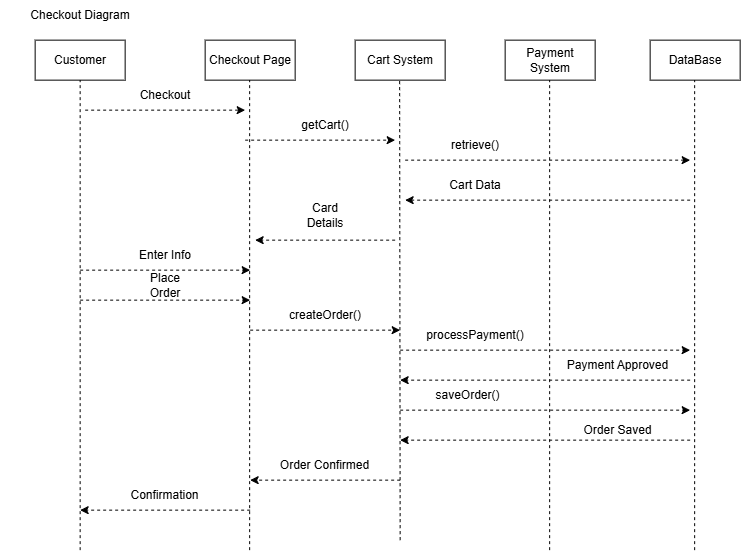

The diagram above was exported from draw.io. Its source (the exported page's mxGraphModel, read from the mxfile embedded in the PNG):
<mxGraphModel dx="1437" dy="998" grid="1" gridSize="10" guides="1" tooltips="1" connect="1" arrows="1" fold="1" page="1" pageScale="1" pageWidth="850" pageHeight="1100" math="0" shadow="0">
  <root>
    <mxCell id="0" />
    <mxCell id="1" parent="0" />
    <mxCell id="DzDsmuCRBj4EqkfbHitc-1" parent="1" style="rounded=0;whiteSpace=wrap;html=1;" value="Customer" vertex="1">
      <mxGeometry height="40" width="90" x="105" y="120" as="geometry" />
    </mxCell>
    <mxCell id="DzDsmuCRBj4EqkfbHitc-2" parent="1" style="rounded=0;whiteSpace=wrap;html=1;" value="Checkout Page" vertex="1">
      <mxGeometry height="40" width="90" x="275" y="120" as="geometry" />
    </mxCell>
    <mxCell id="DzDsmuCRBj4EqkfbHitc-3" parent="1" style="rounded=0;whiteSpace=wrap;html=1;" value="Cart System" vertex="1">
      <mxGeometry height="40" width="90" x="425" y="120" as="geometry" />
    </mxCell>
    <mxCell id="DzDsmuCRBj4EqkfbHitc-4" parent="1" style="rounded=0;whiteSpace=wrap;html=1;" value="Payment System" vertex="1">
      <mxGeometry height="40" width="90" x="575" y="120" as="geometry" />
    </mxCell>
    <mxCell id="DzDsmuCRBj4EqkfbHitc-5" edge="1" parent="1" style="endArrow=none;dashed=1;html=1;rounded=0;entryX=0.5;entryY=1;entryDx=0;entryDy=0;" target="DzDsmuCRBj4EqkfbHitc-1" value="">
      <mxGeometry height="50" relative="1" width="50" as="geometry">
        <mxPoint x="150" y="630" as="sourcePoint" />
        <mxPoint x="535" y="510" as="targetPoint" />
      </mxGeometry>
    </mxCell>
    <mxCell id="DzDsmuCRBj4EqkfbHitc-6" edge="1" parent="1" style="endArrow=none;dashed=1;html=1;rounded=0;entryX=0.5;entryY=1;entryDx=0;entryDy=0;" value="">
      <mxGeometry height="50" relative="1" width="50" as="geometry">
        <mxPoint x="319.5" y="630" as="sourcePoint" />
        <mxPoint x="319.5" y="160" as="targetPoint" />
      </mxGeometry>
    </mxCell>
    <mxCell id="DzDsmuCRBj4EqkfbHitc-7" edge="1" parent="1" style="endArrow=none;dashed=1;html=1;rounded=0;entryX=0.5;entryY=1;entryDx=0;entryDy=0;" value="">
      <mxGeometry height="50" relative="1" width="50" as="geometry">
        <mxPoint x="470" y="620" as="sourcePoint" />
        <mxPoint x="469.5" y="160" as="targetPoint" />
      </mxGeometry>
    </mxCell>
    <mxCell id="DzDsmuCRBj4EqkfbHitc-8" edge="1" parent="1" style="endArrow=none;dashed=1;html=1;rounded=0;entryX=0.5;entryY=1;entryDx=0;entryDy=0;" value="">
      <mxGeometry height="50" relative="1" width="50" as="geometry">
        <mxPoint x="619.5" y="630" as="sourcePoint" />
        <mxPoint x="619.5" y="160" as="targetPoint" />
      </mxGeometry>
    </mxCell>
    <mxCell id="DzDsmuCRBj4EqkfbHitc-9" edge="1" parent="1" style="endArrow=classic;html=1;rounded=0;dashed=1;" value="">
      <mxGeometry height="50" relative="1" width="50" as="geometry">
        <mxPoint x="155" y="190" as="sourcePoint" />
        <mxPoint x="315" y="190" as="targetPoint" />
      </mxGeometry>
    </mxCell>
    <mxCell id="DzDsmuCRBj4EqkfbHitc-10" edge="1" parent="1" style="endArrow=classic;html=1;rounded=0;dashed=1;" value="">
      <mxGeometry height="50" relative="1" width="50" as="geometry">
        <mxPoint x="315" y="220" as="sourcePoint" />
        <mxPoint x="465" y="220" as="targetPoint" />
      </mxGeometry>
    </mxCell>
    <mxCell id="DzDsmuCRBj4EqkfbHitc-11" edge="1" parent="1" style="endArrow=classic;html=1;rounded=0;dashed=1;" value="">
      <mxGeometry height="50" relative="1" width="50" as="geometry">
        <mxPoint x="475" y="240" as="sourcePoint" />
        <mxPoint x="760" y="240" as="targetPoint" />
      </mxGeometry>
    </mxCell>
    <mxCell id="DzDsmuCRBj4EqkfbHitc-12" edge="1" parent="1" style="endArrow=classic;html=1;rounded=0;dashed=1;" value="">
      <mxGeometry height="50" relative="1" width="50" as="geometry">
        <mxPoint x="760" y="280" as="sourcePoint" />
        <mxPoint x="475" y="280" as="targetPoint" />
      </mxGeometry>
    </mxCell>
    <mxCell id="DzDsmuCRBj4EqkfbHitc-13" edge="1" parent="1" style="endArrow=classic;html=1;rounded=0;dashed=1;" value="">
      <mxGeometry height="50" relative="1" width="50" as="geometry">
        <mxPoint x="465" y="320" as="sourcePoint" />
        <mxPoint x="325" y="320" as="targetPoint" />
      </mxGeometry>
    </mxCell>
    <mxCell id="DzDsmuCRBj4EqkfbHitc-14" edge="1" parent="1" style="endArrow=classic;html=1;rounded=0;dashed=1;" value="">
      <mxGeometry height="50" relative="1" width="50" as="geometry">
        <mxPoint x="150" y="350" as="sourcePoint" />
        <mxPoint x="320" y="350" as="targetPoint" />
      </mxGeometry>
    </mxCell>
    <mxCell id="DzDsmuCRBj4EqkfbHitc-15" parent="1" style="text;html=1;whiteSpace=wrap;strokeColor=none;fillColor=none;align=center;verticalAlign=middle;rounded=0;" value="Checkout" vertex="1">
      <mxGeometry height="30" width="60" x="205" y="160" as="geometry" />
    </mxCell>
    <mxCell id="DzDsmuCRBj4EqkfbHitc-16" parent="1" style="text;html=1;whiteSpace=wrap;strokeColor=none;fillColor=none;align=center;verticalAlign=middle;rounded=0;" value="getCart()" vertex="1">
      <mxGeometry height="30" width="60" x="365" y="190" as="geometry" />
    </mxCell>
    <mxCell id="DzDsmuCRBj4EqkfbHitc-17" parent="1" style="text;html=1;whiteSpace=wrap;strokeColor=none;fillColor=none;align=center;verticalAlign=middle;rounded=0;" value="retrieve()" vertex="1">
      <mxGeometry height="30" width="60" x="515" y="210" as="geometry" />
    </mxCell>
    <mxCell id="DzDsmuCRBj4EqkfbHitc-18" parent="1" style="text;html=1;whiteSpace=wrap;strokeColor=none;fillColor=none;align=center;verticalAlign=middle;rounded=0;" value="Cart Data" vertex="1">
      <mxGeometry height="30" width="60" x="515" y="250" as="geometry" />
    </mxCell>
    <mxCell id="DzDsmuCRBj4EqkfbHitc-19" parent="1" style="text;html=1;whiteSpace=wrap;strokeColor=none;fillColor=none;align=center;verticalAlign=middle;rounded=0;" value="Card Details" vertex="1">
      <mxGeometry height="30" width="60" x="365" y="280" as="geometry" />
    </mxCell>
    <mxCell id="DzDsmuCRBj4EqkfbHitc-20" parent="1" style="text;html=1;whiteSpace=wrap;strokeColor=none;fillColor=none;align=center;verticalAlign=middle;rounded=0;" value="Enter Info" vertex="1">
      <mxGeometry height="30" width="60" x="205" y="320" as="geometry" />
    </mxCell>
    <mxCell id="DzDsmuCRBj4EqkfbHitc-21" parent="1" style="rounded=0;whiteSpace=wrap;html=1;" value="DataBase" vertex="1">
      <mxGeometry height="40" width="90" x="720" y="120" as="geometry" />
    </mxCell>
    <mxCell id="DzDsmuCRBj4EqkfbHitc-22" edge="1" parent="1" style="endArrow=none;dashed=1;html=1;rounded=0;entryX=0.5;entryY=1;entryDx=0;entryDy=0;" value="">
      <mxGeometry height="50" relative="1" width="50" as="geometry">
        <mxPoint x="764.5" y="630" as="sourcePoint" />
        <mxPoint x="764.5" y="160" as="targetPoint" />
      </mxGeometry>
    </mxCell>
    <mxCell id="DzDsmuCRBj4EqkfbHitc-23" edge="1" parent="1" style="endArrow=classic;html=1;rounded=0;dashed=1;" value="">
      <mxGeometry height="50" relative="1" width="50" as="geometry">
        <mxPoint x="150" y="380" as="sourcePoint" />
        <mxPoint x="320" y="380" as="targetPoint" />
      </mxGeometry>
    </mxCell>
    <mxCell id="DzDsmuCRBj4EqkfbHitc-24" parent="1" style="text;html=1;whiteSpace=wrap;strokeColor=none;fillColor=none;align=center;verticalAlign=middle;rounded=0;" value="Place Order" vertex="1">
      <mxGeometry height="30" width="60" x="205" y="350" as="geometry" />
    </mxCell>
    <mxCell id="DzDsmuCRBj4EqkfbHitc-25" edge="1" parent="1" style="endArrow=classic;html=1;rounded=0;dashed=1;" value="">
      <mxGeometry height="50" relative="1" width="50" as="geometry">
        <mxPoint x="320" y="410" as="sourcePoint" />
        <mxPoint x="470" y="410" as="targetPoint" />
      </mxGeometry>
    </mxCell>
    <mxCell id="DzDsmuCRBj4EqkfbHitc-26" parent="1" style="text;html=1;whiteSpace=wrap;strokeColor=none;fillColor=none;align=center;verticalAlign=middle;rounded=0;" value="createOrder()" vertex="1">
      <mxGeometry height="30" width="60" x="365" y="380" as="geometry" />
    </mxCell>
    <mxCell id="DzDsmuCRBj4EqkfbHitc-27" edge="1" parent="1" style="endArrow=classic;html=1;rounded=0;dashed=1;" value="">
      <mxGeometry height="50" relative="1" width="50" as="geometry">
        <mxPoint x="470" y="430" as="sourcePoint" />
        <mxPoint x="760" y="430" as="targetPoint" />
      </mxGeometry>
    </mxCell>
    <mxCell id="DzDsmuCRBj4EqkfbHitc-28" edge="1" parent="1" style="endArrow=classic;html=1;rounded=0;dashed=1;" value="">
      <mxGeometry height="50" relative="1" width="50" as="geometry">
        <mxPoint x="470" y="490" as="sourcePoint" />
        <mxPoint x="760" y="490" as="targetPoint" />
      </mxGeometry>
    </mxCell>
    <mxCell id="DzDsmuCRBj4EqkfbHitc-29" edge="1" parent="1" style="endArrow=classic;html=1;rounded=0;dashed=1;" value="">
      <mxGeometry height="50" relative="1" width="50" as="geometry">
        <mxPoint x="760" y="460" as="sourcePoint" />
        <mxPoint x="470" y="460" as="targetPoint" />
      </mxGeometry>
    </mxCell>
    <mxCell id="DzDsmuCRBj4EqkfbHitc-30" edge="1" parent="1" style="endArrow=classic;html=1;rounded=0;dashed=1;" value="">
      <mxGeometry height="50" relative="1" width="50" as="geometry">
        <mxPoint x="760" y="520" as="sourcePoint" />
        <mxPoint x="470" y="520" as="targetPoint" />
      </mxGeometry>
    </mxCell>
    <mxCell id="DzDsmuCRBj4EqkfbHitc-31" edge="1" parent="1" style="endArrow=classic;html=1;rounded=0;dashed=1;" value="">
      <mxGeometry height="50" relative="1" width="50" as="geometry">
        <mxPoint x="470" y="560" as="sourcePoint" />
        <mxPoint x="320" y="560" as="targetPoint" />
      </mxGeometry>
    </mxCell>
    <mxCell id="DzDsmuCRBj4EqkfbHitc-32" edge="1" parent="1" style="endArrow=classic;html=1;rounded=0;dashed=1;" value="">
      <mxGeometry height="50" relative="1" width="50" as="geometry">
        <mxPoint x="320" y="590" as="sourcePoint" />
        <mxPoint x="150" y="590" as="targetPoint" />
      </mxGeometry>
    </mxCell>
    <mxCell id="DzDsmuCRBj4EqkfbHitc-33" parent="1" style="text;html=1;whiteSpace=wrap;strokeColor=none;fillColor=none;align=center;verticalAlign=middle;rounded=0;" value="processPayment()" vertex="1">
      <mxGeometry height="30" width="60" x="515" y="400" as="geometry" />
    </mxCell>
    <mxCell id="DzDsmuCRBj4EqkfbHitc-34" parent="1" style="text;html=1;whiteSpace=wrap;strokeColor=none;fillColor=none;align=center;verticalAlign=middle;rounded=0;" value="Payment Approved" vertex="1">
      <mxGeometry height="30" width="115" x="630" y="430" as="geometry" />
    </mxCell>
    <mxCell id="DzDsmuCRBj4EqkfbHitc-35" parent="1" style="text;html=1;whiteSpace=wrap;strokeColor=none;fillColor=none;align=center;verticalAlign=middle;rounded=0;" value="saveOrder()" vertex="1">
      <mxGeometry height="30" width="115" x="480" y="460" as="geometry" />
    </mxCell>
    <mxCell id="DzDsmuCRBj4EqkfbHitc-36" parent="1" style="text;html=1;whiteSpace=wrap;strokeColor=none;fillColor=none;align=center;verticalAlign=middle;rounded=0;" value="Order Saved" vertex="1">
      <mxGeometry height="30" width="115" x="630" y="495" as="geometry" />
    </mxCell>
    <mxCell id="DzDsmuCRBj4EqkfbHitc-37" parent="1" style="text;html=1;whiteSpace=wrap;strokeColor=none;fillColor=none;align=center;verticalAlign=middle;rounded=0;" value="Order Confirmed" vertex="1">
      <mxGeometry height="30" width="115" x="337.5" y="530" as="geometry" />
    </mxCell>
    <mxCell id="DzDsmuCRBj4EqkfbHitc-38" parent="1" style="text;html=1;whiteSpace=wrap;strokeColor=none;fillColor=none;align=center;verticalAlign=middle;rounded=0;" value="Confirmation" vertex="1">
      <mxGeometry height="30" width="115" x="177.5" y="560" as="geometry" />
    </mxCell>
    <mxCell id="DzDsmuCRBj4EqkfbHitc-39" parent="1" style="text;html=1;whiteSpace=wrap;strokeColor=none;fillColor=none;align=center;verticalAlign=middle;rounded=0;" value="Checkout Diagram" vertex="1">
      <mxGeometry height="30" width="160" x="70" y="80" as="geometry" />
    </mxCell>
  </root>
</mxGraphModel>